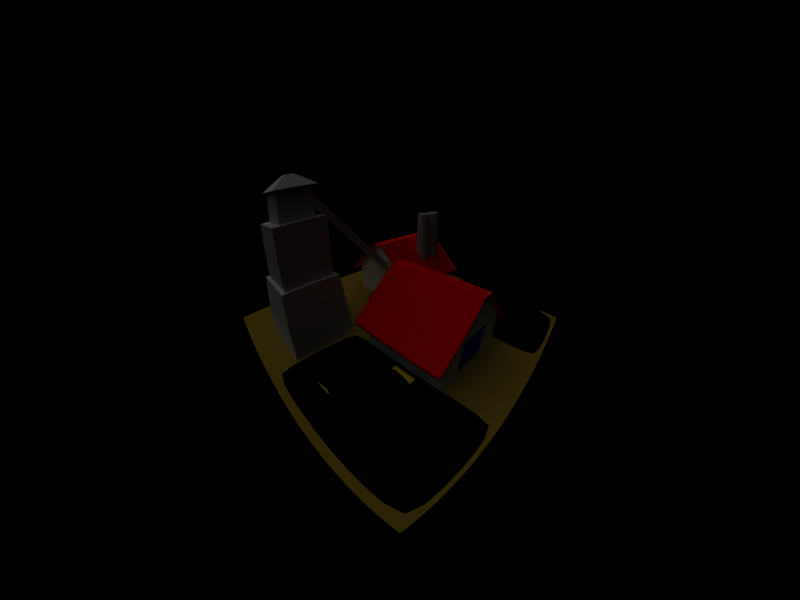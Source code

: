 # Source: coalmine.blend  (saved by Blender 2.36.0; exported with 4.5.12 LTS)
import bpy
from mathutils import Matrix  # noqa: F401  (used for matrix-valued properties, if any)

bpy.ops.wm.read_factory_settings(use_empty=True)
scene = bpy.context.scene
scene.name = '1'

# ---- collections
col_collection_1 = bpy.data.collections.new('Collection 1'); scene.collection.children.link(col_collection_1)
col_collection_2 = bpy.data.collections.new('Collection 2'); scene.collection.children.link(col_collection_2)
col_collection_3 = bpy.data.collections.new('Collection 3'); scene.collection.children.link(col_collection_3)
col_collection_4 = bpy.data.collections.new('Collection 4'); scene.collection.children.link(col_collection_4)
col_collection_5 = bpy.data.collections.new('Collection 5'); scene.collection.children.link(col_collection_5)

# ---- materials (node trees are filled in below, after node groups)
mat_window = bpy.data.materials.new('Window')
mat_window.alpha_threshold = 0.0
mat_window.preview_render_type = 'CUBE'
mat_window.roughness = 0.5
mat_window.specular_intensity = 0.8177
mat_window.line_color = (0.0, 0.0, 0.0, 1.0)
mat_wall = bpy.data.materials.new('Wall')
mat_wall.alpha_threshold = 0.0
mat_wall.diffuse_color = (1.0, 1.0, 1.0, 1.0)
mat_wall.roughness = 0.5
mat_wall.specular_intensity = 0.4
mat_wall.line_color = (0.0, 0.0, 0.0, 1.0)
mat_dachziegel = bpy.data.materials.new('Dachziegel')
mat_dachziegel.alpha_threshold = 0.0
mat_dachziegel.preview_render_type = 'CUBE'
mat_dachziegel.diffuse_color = (1.0, 0.0, 0.0, 1.0)
mat_dachziegel.roughness = 0.5
mat_dachziegel.specular_intensity = 0.1535
mat_dachziegel.line_color = (0.0, 0.0, 0.0, 1.0)
mat_cimney = bpy.data.materials.new('Cimney')
mat_cimney.alpha_threshold = 0.0
mat_cimney.preview_render_type = 'FLAT'
mat_cimney.diffuse_color = (0.6486, 0.6486, 0.6486, 1.0)
mat_cimney.roughness = 0.5
mat_cimney.specular_intensity = 0.08663
mat_cimney.line_color = (0.0, 0.0, 0.0, 1.0)
mat_roof = bpy.data.materials.new('Roof')
mat_roof.alpha_threshold = 0.0
mat_roof.preview_render_type = 'CUBE'
mat_roof.roughness = 0.5
mat_roof.specular_intensity = 0.0
mat_roof.line_color = (0.0, 0.0, 0.0, 1.0)
mat_container = bpy.data.materials.new('Container')
mat_container.alpha_threshold = 0.0
mat_container.preview_render_type = 'FLAT'
mat_container.diffuse_color = (0.7207, 0.6478, 0.0, 1.0)
mat_container.roughness = 0.5
mat_container.line_color = (0.0, 0.0, 0.0, 1.0)
mat_material_001 = bpy.data.materials.new('Material.001')
mat_material_001.alpha_threshold = 0.0
mat_material_001.diffuse_color = (0.04845, 0.0, 0.9459, 1.0)
mat_material_001.roughness = 0.5
mat_material_001.line_color = (0.0, 0.0, 0.0, 1.0)
mat_ground = bpy.data.materials.new('Ground')
mat_ground.alpha_threshold = 0.0
mat_ground.diffuse_color = (0.5656, 0.4485, 0.09462, 1.0)
mat_ground.roughness = 0.5
mat_ground.specular_intensity = 0.2301
mat_ground.line_color = (0.0, 0.0, 0.0, 1.0)
mat_coal_001 = bpy.data.materials.new('Coal.001')
mat_coal_001.alpha_threshold = 0.0
mat_coal_001.preview_render_type = 'FLAT'
mat_coal_001.diffuse_color = (0.0, 0.0, 0.0, 1.0)
mat_coal_001.roughness = 0.5
mat_coal_001.line_color = (0.0, 0.0, 0.0, 1.0)

# ---- material node trees

# ---- cameras
cam_camera = bpy.data.cameras.new('Camera')
cam_camera.type = 'PANO'
cam_camera.passepartout_alpha = 0.2
cam_camera.clip_end = 100.0
cam_camera.lens = 10.0
cam_camera.ortho_scale = 25.6
cam_camera.show_passepartout = False
cam_camera.show_safe_areas = True
cam_camera.dof.focus_distance = 0.0
cam_camera.dof.aperture_fstop = 128.0

# ---- lights
light_lamp_002 = bpy.data.lights.new('Lamp.002', 'POINT')
light_lamp_002.transmission_factor = 0.0
light_lamp_002.energy = 100.0
light_lamp_002.shadow_buffer_clip_start = 0.5
light_lamp_002.shadow_soft_size = 1.0
light_lamp_002.shadow_maximum_resolution = 0.006
light_lamp_002.use_absolute_resolution = True
light_lamp_002.cycles.use_multiple_importance_sampling = False
light_lamp_001 = bpy.data.lights.new('Lamp.001', 'POINT')
light_lamp_001.transmission_factor = 0.0
light_lamp_001.energy = 100.0
light_lamp_001.shadow_buffer_clip_start = 0.5
light_lamp_001.shadow_soft_size = 1.0
light_lamp_001.shadow_maximum_resolution = 0.006
light_lamp_001.use_absolute_resolution = True
light_lamp_001.cycles.use_multiple_importance_sampling = False
light_lamp = bpy.data.lights.new('Lamp', 'SUN')
light_lamp.transmission_factor = 0.0
light_lamp.angle = 1.571
light_lamp.energy = 1.0
light_lamp.shadow_buffer_clip_start = 0.5
light_lamp.shadow_soft_size = 1.0
light_lamp.shadow_cascade_max_distance = 1000.0
light_lamp.cycles.use_multiple_importance_sampling = False

# ---- meshes
me_cube_005 = bpy.data.meshes.new('Cube.005')
me_cube_005.from_pydata([(3.391, -3.249, 0.3008), (1.044, -0.6702, -1.006), (1.044, -0.6702, 0.9938), (-0.9556, -0.6702, 0.9938), (-0.9556, -0.6702, -1.006), (-0.9556, 1.552, -1.006), (-0.9556, 1.552, 0.9938), (1.044, 1.552, 0.9938), (1.044, 1.552, -1.006), (0.7227, 1.552, -0.6845), (0.7227, 1.552, 0.6721), (-0.6339, 1.552, 0.6721), (-0.6339, 1.552, -0.6845), (-0.6339, 2.725, -0.6845), (-0.6339, 2.725, 0.6721), (0.7227, 2.725, 0.6721), (0.7227, 2.725, -0.6845), (-1.121, -0.6671, -1.171), (-1.121, -0.6671, 1.159), (1.209, -0.6671, 1.159), (1.209, -0.6671, -1.171), (1.445, -3.278, -1.407), (1.445, -3.278, 1.394), (-1.356, -3.278, 1.394), (-1.356, -3.278, -1.407)], [], [(1, 2, 7, 8), (2, 3, 6, 7), (3, 4, 5, 6), (4, 1, 8, 5), (5, 8, 9, 12), (6, 5, 12, 11), (7, 6, 11, 10), (8, 7, 10, 9), (9, 10, 15, 16), (10, 11, 14, 15), (11, 12, 13, 14), (12, 9, 16, 13), (2, 1, 20, 19), (3, 2, 19, 18), (4, 3, 18, 17), (1, 4, 17, 20), (20, 17, 24, 21), (17, 18, 23, 24), (18, 19, 22, 23), (19, 20, 21, 22)])
me_cube_005.materials.append(mat_window)
me_cube_005.use_remesh_preserve_volume = False
me_cube_005.use_remesh_preserve_attributes = False
me_cube_005.use_mirror_vertex_groups = False
me_cube_005.update()
me_cube_004 = bpy.data.meshes.new('Cube.004')
me_cube_004.from_pydata([(-1.723, 0.06073, -1.717), (-1.723, -1.385, -1.717), (-1.723, -1.385, 1.717), (-1.723, 0.06073, 1.717), (1.723, 0.06073, -1.717), (1.723, -1.385, -1.717), (1.723, -1.385, 1.717), (1.723, 0.06073, 1.717), (0.2298, 1.385, 1.717), (0.2298, 1.385, -1.717), (-0.2298, 1.385, 1.717), (-0.2298, 1.385, -1.717)], [], [(0, 1, 2, 3), (4, 7, 6, 5), (0, 4, 5, 1), (2, 6, 7, 3), (3, 7, 8, 10), (4, 0, 11, 9), (7, 4, 9, 8), (0, 3, 10, 11), (10, 8, 9, 11)])
me_cube_004.materials.append(mat_wall)
me_cube_004.use_remesh_preserve_volume = False
me_cube_004.use_remesh_preserve_attributes = False
me_cube_004.use_mirror_vertex_groups = False
me_cube_004.update()
me_cube_015 = bpy.data.meshes.new('Cube.015')
me_cube_015.from_pydata([(1.723, -1.655, -2.126), (-1.711, -1.655, -2.126), (1.723, -1.655, 2.143), (-1.711, -1.655, 2.143), (-1.711, 0.05848, 0.2116), (1.723, 0.05848, 0.2116), (-1.711, 0.05848, -0.248), (1.723, 0.05848, -0.248), (1.723, -0.05088, -0.248), (-1.711, -0.05088, -0.248), (1.723, -0.05088, 0.2116), (-1.711, -0.05088, 0.2116), (-1.711, -1.765, 2.143), (1.723, -1.765, 2.143), (-1.711, -1.765, -2.126), (1.723, -1.765, -2.126)], [], [(1, 3, 4, 6), (3, 2, 5, 4), (0, 1, 6, 7), (6, 4, 5, 7), (7, 5, 10, 8), (0, 7, 8, 15), (1, 0, 15, 14), (5, 2, 13, 10), (2, 3, 12, 13), (3, 1, 14, 12), (11, 12, 14, 9), (10, 13, 12, 11), (9, 14, 15, 8), (10, 11, 9, 8)])
me_cube_015.materials.append(mat_dachziegel)
me_cube_015.use_remesh_preserve_volume = False
me_cube_015.use_remesh_preserve_attributes = False
me_cube_015.use_mirror_vertex_groups = False
me_cube_015.update()
me_cube_014 = bpy.data.meshes.new('Cube.014')
me_cube_014.from_pydata([(0.296, -1.302, -0.296), (0.296, -1.302, 0.296), (-0.296, -1.302, 0.296), (-0.296, -1.302, -0.296), (0.2351, 1.262, -0.2351), (0.2351, 1.262, 0.2351), (-0.2351, 1.262, 0.2351), (-0.2351, 1.262, -0.2351), (0.2351, 1.187, -0.2351), (0.2351, 1.187, 0.2351), (-0.2351, 1.187, 0.2351), (-0.2351, 1.187, -0.2351), (0.1518, 1.262, -0.1518), (0.1518, 1.262, 0.1518), (-0.1518, 1.262, 0.1518), (-0.1518, 1.262, -0.1518), (0.1518, 0.09748, -0.1518), (-0.1518, 0.09748, -0.1518), (-0.1518, 0.09748, 0.1518), (0.1518, 0.09748, 0.1518)], [], [(0, 8, 9, 1), (1, 9, 10, 2), (2, 10, 11, 3), (4, 8, 11, 7), (8, 0, 3, 11), (10, 6, 7, 11), (9, 5, 6, 10), (8, 4, 5, 9), (5, 4, 12, 13), (6, 5, 13, 14), (7, 6, 14, 15), (4, 7, 15, 12), (12, 15, 17, 16), (15, 14, 18, 17), (14, 13, 19, 18), (13, 12, 16, 19), (16, 17, 18, 19)])
me_cube_014.polygons.foreach_set('use_smooth', [True] * 17)
me_cube_014.materials.append(mat_cimney)
me_cube_014.use_remesh_preserve_volume = False
me_cube_014.use_remesh_preserve_attributes = False
me_cube_014.use_mirror_vertex_groups = False
me_cube_014.update()
me_cube_013 = bpy.data.meshes.new('Cube.013')
me_cube_013.from_pydata([(0.2036, 0.238, -0.1525), (0.2036, 0.238, 0.192), (-0.1409, 0.238, 0.192), (-0.1409, 0.238, -0.1525), (-0.7952, -0.2755, -0.8068), (-0.7952, -0.2755, 0.8464), (0.858, -0.2755, 0.8464), (0.858, -0.2755, -0.8068), (3.378, -6.249, 0.3268)], [], [(0, 3, 2, 1), (0, 3, 4, 7), (5, 4, 3, 2), (6, 5, 2, 1), (1, 0, 7, 6)])
me_cube_013.materials.append(mat_roof)
me_cube_013.use_remesh_preserve_volume = False
me_cube_013.use_remesh_preserve_attributes = False
me_cube_013.use_mirror_vertex_groups = False
me_cube_013.update()
me_cube_011 = bpy.data.meshes.new('Cube.011')
me_cube_011.from_pydata([(3.132, -3.408, 3.008), (-0.2112, 2.374, 2.098), (-0.2112, -2.132, -1.823), (-0.2112, 2.239, 2.285), (-0.2112, -1.967, -2.005), (0.1831, -1.967, -2.005), (0.1831, 2.239, 2.285), (0.1831, -2.132, -1.823), (0.1831, 2.374, 2.098)], [], [(1, 3, 2, 4), (1, 4, 5, 8), (4, 2, 7, 5), (2, 3, 6, 7), (3, 1, 8, 6), (7, 6, 8, 5)])
me_cube_011.materials.append(mat_roof)
me_cube_011.use_remesh_preserve_volume = False
me_cube_011.use_remesh_preserve_attributes = False
me_cube_011.use_mirror_vertex_groups = False
me_cube_011.update()
me_cube_010 = bpy.data.meshes.new('Cube.010')
me_cube_010.from_pydata([(0.404, 0.404, 0.5801), (0.404, -0.404, 0.5801), (0.404, -0.404, -0.5801), (0.404, 0.404, -0.5801), (-0.404, 0.404, 0.5801), (-0.404, -0.404, 0.5801), (-0.404, -0.404, -0.5801), (-0.404, 0.404, -0.5801), (-0.404, 0.3519, -0.5317), (-0.404, -0.3526, -0.5317), (-0.404, -0.3526, 0.5297), (-0.404, 0.3519, 0.5297), (0.404, 0.3519, -0.5317), (0.404, 0.3519, 0.5297), (0.404, -0.3526, 0.5297), (0.404, -0.3526, -0.5317), (-0.3459, 0.3519, -0.5801), (0.3563, 0.3519, -0.5801), (0.3563, -0.3526, -0.5801), (-0.3459, -0.3526, -0.5801), (0.3563, 0.3519, 0.5801), (-0.3459, 0.3519, 0.5801), (-0.3459, -0.3526, 0.5801), (0.3563, -0.3526, 0.5801), (-0.3459, 0.404, 0.5297), (0.3563, 0.404, 0.5297), (0.3563, 0.404, -0.5317), (-0.3459, 0.404, -0.5317), (-0.3459, 0.3828, 0.5297), (0.3563, 0.3828, 0.5297), (0.3563, 0.3828, -0.5317), (-0.3459, 0.3828, -0.5317), (0.3563, 0.3519, 0.5589), (-0.3459, 0.3519, 0.5589), (-0.3459, -0.3526, 0.5589), (0.3563, -0.3526, 0.5589), (-0.3459, 0.3519, -0.5589), (0.3563, 0.3519, -0.5589), (0.3563, -0.3526, -0.5589), (-0.3459, -0.3526, -0.5589), (0.3828, 0.3519, -0.5317), (0.3828, 0.3519, 0.5297), (0.3828, -0.3526, 0.5297), (0.3828, -0.3526, -0.5317), (-0.3828, 0.3519, -0.5317), (-0.3828, -0.3526, -0.5317), (-0.3828, -0.3526, 0.5297), (-0.3828, 0.3519, 0.5297)], [], [(6, 9, 8, 7), (5, 10, 9, 6), (4, 11, 10, 5), (7, 8, 11, 4), (0, 13, 12, 3), (13, 0, 1, 14), (2, 15, 14, 1), (3, 12, 15, 2), (3, 17, 16, 7), (2, 18, 17, 3), (6, 19, 18, 2), (7, 16, 19, 6), (20, 0, 4, 21), (5, 22, 21, 4), (1, 23, 22, 5), (0, 20, 23, 1), (0, 25, 24, 4), (25, 0, 3, 26), (7, 27, 26, 3), (4, 24, 27, 7), (25, 29, 28, 24), (26, 30, 29, 25), (27, 31, 30, 26), (24, 28, 31, 27), (28, 29, 30, 31), (21, 33, 32, 20), (22, 34, 33, 21), (23, 35, 34, 22), (20, 32, 35, 23), (32, 33, 34, 35), (17, 37, 36, 16), (18, 38, 37, 17), (19, 39, 38, 18), (16, 36, 39, 19), (36, 37, 38, 39), (13, 41, 40, 12), (14, 42, 41, 13), (15, 43, 42, 14), (12, 40, 43, 15), (40, 41, 42, 43), (9, 45, 44, 8), (10, 46, 45, 9), (11, 47, 46, 10), (8, 44, 47, 11), (44, 45, 46, 47)])
me_cube_010.materials.append(mat_container)
me_cube_010.use_remesh_preserve_volume = False
me_cube_010.use_remesh_preserve_attributes = False
me_cube_010.use_mirror_vertex_groups = False
me_cube_010.update()
me_cube_009 = bpy.data.meshes.new('Cube.009')
me_cube_009.from_pydata([(0.296, -1.302, -0.296), (0.296, -1.302, 0.296), (-0.296, -1.302, 0.296), (-0.296, -1.302, -0.296), (0.2351, 1.262, -0.2351), (0.2351, 1.262, 0.2351), (-0.2351, 1.262, 0.2351), (-0.2351, 1.262, -0.2351), (0.2351, 1.187, -0.2351), (0.2351, 1.187, 0.2351), (-0.2351, 1.187, 0.2351), (-0.2351, 1.187, -0.2351), (0.1518, 1.262, -0.1518), (0.1518, 1.262, 0.1518), (-0.1518, 1.262, 0.1518), (-0.1518, 1.262, -0.1518), (0.1518, 0.09748, -0.1518), (-0.1518, 0.09748, -0.1518), (-0.1518, 0.09748, 0.1518), (0.1518, 0.09748, 0.1518)], [], [(0, 8, 9, 1), (1, 9, 10, 2), (2, 10, 11, 3), (4, 8, 11, 7), (8, 0, 3, 11), (10, 6, 7, 11), (9, 5, 6, 10), (8, 4, 5, 9), (5, 4, 12, 13), (6, 5, 13, 14), (7, 6, 14, 15), (4, 7, 15, 12), (12, 15, 17, 16), (15, 14, 18, 17), (14, 13, 19, 18), (13, 12, 16, 19), (16, 17, 18, 19)])
me_cube_009.polygons.foreach_set('use_smooth', [True] * 17)
me_cube_009.materials.append(mat_cimney)
me_cube_009.use_remesh_preserve_volume = False
me_cube_009.use_remesh_preserve_attributes = False
me_cube_009.use_mirror_vertex_groups = False
me_cube_009.update()
me_cube_008 = bpy.data.meshes.new('Cube.008')
me_cube_008.from_pydata([(0.404, 0.404, 0.5801), (0.404, -0.404, 0.5801), (0.404, -0.404, -0.5801), (0.404, 0.404, -0.5801), (-0.404, 0.404, 0.5801), (-0.404, -0.404, 0.5801), (-0.404, -0.404, -0.5801), (-0.404, 0.404, -0.5801), (-0.404, 0.3519, -0.5317), (-0.404, -0.3526, -0.5317), (-0.404, -0.3526, 0.5297), (-0.404, 0.3519, 0.5297), (0.404, 0.3519, -0.5317), (0.404, 0.3519, 0.5297), (0.404, -0.3526, 0.5297), (0.404, -0.3526, -0.5317), (-0.3459, 0.3519, -0.5801), (0.3563, 0.3519, -0.5801), (0.3563, -0.3526, -0.5801), (-0.3459, -0.3526, -0.5801), (0.3563, 0.3519, 0.5801), (-0.3459, 0.3519, 0.5801), (-0.3459, -0.3526, 0.5801), (0.3563, -0.3526, 0.5801), (-0.3459, 0.404, 0.5297), (0.3563, 0.404, 0.5297), (0.3563, 0.404, -0.5317), (-0.3459, 0.404, -0.5317), (-0.3459, 0.3828, 0.5297), (0.3563, 0.3828, 0.5297), (0.3563, 0.3828, -0.5317), (-0.3459, 0.3828, -0.5317), (0.3563, 0.3519, 0.5589), (-0.3459, 0.3519, 0.5589), (-0.3459, -0.3526, 0.5589), (0.3563, -0.3526, 0.5589), (-0.3459, 0.3519, -0.5589), (0.3563, 0.3519, -0.5589), (0.3563, -0.3526, -0.5589), (-0.3459, -0.3526, -0.5589), (0.3828, 0.3519, -0.5317), (0.3828, 0.3519, 0.5297), (0.3828, -0.3526, 0.5297), (0.3828, -0.3526, -0.5317), (-0.3828, 0.3519, -0.5317), (-0.3828, -0.3526, -0.5317), (-0.3828, -0.3526, 0.5297), (-0.3828, 0.3519, 0.5297)], [], [(6, 9, 8, 7), (5, 10, 9, 6), (4, 11, 10, 5), (7, 8, 11, 4), (0, 13, 12, 3), (13, 0, 1, 14), (2, 15, 14, 1), (3, 12, 15, 2), (3, 17, 16, 7), (2, 18, 17, 3), (6, 19, 18, 2), (7, 16, 19, 6), (20, 0, 4, 21), (5, 22, 21, 4), (1, 23, 22, 5), (0, 20, 23, 1), (0, 25, 24, 4), (25, 0, 3, 26), (7, 27, 26, 3), (4, 24, 27, 7), (25, 29, 28, 24), (26, 30, 29, 25), (27, 31, 30, 26), (24, 28, 31, 27), (28, 29, 30, 31), (21, 33, 32, 20), (22, 34, 33, 21), (23, 35, 34, 22), (20, 32, 35, 23), (32, 33, 34, 35), (17, 37, 36, 16), (18, 38, 37, 17), (19, 39, 38, 18), (16, 36, 39, 19), (36, 37, 38, 39), (13, 41, 40, 12), (14, 42, 41, 13), (15, 43, 42, 14), (12, 40, 43, 15), (40, 41, 42, 43), (9, 45, 44, 8), (10, 46, 45, 9), (11, 47, 46, 10), (8, 44, 47, 11), (44, 45, 46, 47)])
me_cube_008.materials.append(mat_container)
me_cube_008.use_remesh_preserve_volume = False
me_cube_008.use_remesh_preserve_attributes = False
me_cube_008.use_mirror_vertex_groups = False
me_cube_008.update()
me_cube_003 = bpy.data.meshes.new('Cube.003')
me_cube_003.from_pydata([(1.717, -0.8022, -2.134), (-1.717, -0.8022, -2.134), (1.717, -0.8022, 2.134), (-1.717, -0.8022, 2.134), (-1.717, 0.9116, 0.2031), (1.717, 0.9116, 0.2031), (-1.717, 0.9116, -0.2565), (1.717, 0.9116, -0.2565), (1.717, 0.8022, -0.2565), (-1.717, 0.8022, -0.2565), (1.717, 0.8022, 0.2031), (-1.717, 0.8022, 0.2031), (-1.717, -0.9116, 2.134), (1.717, -0.9116, 2.134), (-1.717, -0.9116, -2.134), (1.717, -0.9116, -2.134)], [], [(1, 3, 4, 6), (3, 2, 5, 4), (0, 1, 6, 7), (6, 4, 5, 7), (7, 5, 10, 8), (0, 7, 8, 15), (1, 0, 15, 14), (5, 2, 13, 10), (2, 3, 12, 13), (3, 1, 14, 12), (11, 12, 14, 9), (10, 13, 12, 11), (9, 14, 15, 8), (10, 11, 9, 8)])
me_cube_003.materials.append(mat_dachziegel)
me_cube_003.use_remesh_preserve_volume = False
me_cube_003.use_remesh_preserve_attributes = False
me_cube_003.use_mirror_vertex_groups = False
me_cube_003.update()
me_cube_002 = bpy.data.meshes.new('Cube.002')
me_cube_002.from_pydata([(-0.2755, 1.234, -1.455), (-0.06317, 1.237, -1.456), (-0.01563, -1.731, -0.6157), (-0.2279, -1.734, -0.6148), (-0.2754, 1.924, 0.9822), (-0.06315, 1.927, 0.9813), (-0.01561, -1.042, 1.821), (-0.2279, -1.045, 1.822)], [], [(0, 1, 2, 3), (4, 7, 6, 5), (0, 4, 5, 1), (1, 5, 6, 2), (2, 6, 7, 3), (4, 0, 3, 7)])
me_cube_002.materials.append(mat_material_001)
me_cube_002.use_remesh_preserve_volume = False
me_cube_002.use_remesh_preserve_attributes = False
me_cube_002.use_mirror_vertex_groups = False
me_cube_002.update()
me_cube_001 = bpy.data.meshes.new('Cube.001')
me_cube_001.from_pydata([(1.717, 0.06073, -1.723), (1.717, -1.385, -1.723), (-1.717, -1.385, -1.723), (-1.717, 0.06073, -1.723), (1.717, 0.06073, 1.723), (1.717, -1.385, 1.723), (-1.717, -1.385, 1.723), (-1.717, 0.06073, 1.723), (-1.717, 1.385, 0.2298), (1.717, 1.385, 0.2298), (-1.717, 1.385, -0.2298), (1.717, 1.385, -0.2298), (1.717, 0.06073, -0.8614), (1.717, 0.06073, 0.8614), (1.717, -1.385, -0.8614), (1.717, -1.385, 0.8614), (1.543, 0.06073, -0.8614), (1.543, 0.06073, 0.8614), (1.543, -1.385, 0.8614), (1.543, -1.385, -0.8614)], [], [(2, 6, 7, 3), (3, 7, 8, 10), (4, 13, 9), (7, 4, 9, 8), (0, 3, 10, 11), (10, 8, 9, 11), (12, 0, 11), (9, 11, 12, 13), (5, 4, 13, 15), (4, 7, 6, 5), (1, 0, 12, 14), (0, 3, 2, 1), (13, 12, 16, 17), (15, 13, 17, 18), (12, 14, 19, 16), (16, 19, 18, 17)])
me_cube_001.materials.append(mat_wall)
me_cube_001.use_remesh_preserve_volume = False
me_cube_001.use_remesh_preserve_attributes = False
me_cube_001.use_mirror_vertex_groups = False
me_cube_001.update()
me_plane_001 = bpy.data.meshes.new('Plane.001')
me_plane_001.from_pydata([(10.0, 10.0, 0.0), (10.0, -10.0, 0.0), (-10.0, -10.0, 0.0), (-10.0, 10.0, 0.0)], [], [(0, 3, 2, 1)])
me_plane_001.materials.append(mat_ground)
me_plane_001.use_remesh_preserve_volume = False
me_plane_001.use_remesh_preserve_attributes = False
me_plane_001.use_mirror_vertex_groups = False
me_plane_001.update()
me_plane = bpy.data.meshes.new('Plane')
me_plane.from_pydata([(-0.1332, 0.026, 0.05027), (-0.1332, 0.026, 0.002666), (-0.1902, 0.026, 0.002666), (-0.1902, 0.026, 0.05027), (-0.1721, 0.026, -0.008275), (-0.1514, 0.026, -0.008275), (-0.1514, 0.026, -0.01676), (-0.1721, 0.026, -0.01676), (-0.2143, 0.026, -0.02271), (-0.1091, 0.026, -0.02271), (-0.1167, 0.026, -0.1341), (-0.2068, 0.026, -0.1341), (-0.2068, 0.026, -0.1514), (-0.1167, 0.026, -0.1514), (-0.2036, 0.026, -0.06322), (-0.1199, 0.026, -0.06322), (-0.1617, 0.026, -0.1939), (-0.1486, 0.026, -0.2676), (-0.1138, 0.026, -0.2676), (-0.1748, 0.026, -0.2676), (-0.2096, 0.026, -0.2676), (-0.2096, 0.026, -0.3541), (-0.1748, 0.026, -0.354), (-0.1138, 0.026, -0.3541), (-0.1486, 0.026, -0.354), (-0.08923, 0.026, -0.04361), (-0.06468, 0.026, -0.06672), (-0.2342, 0.026, -0.04361), (-0.2456, 0.026, -0.1185), (-0.2456, 0.026, -0.1725), (-0.2148, 0.026, -0.1725), (-0.03094, 0.026, -0.04095), (-0.0148, 0.026, -0.06727), (-0.2154, 0.026, -0.1205), (-0.06549, 0.026, -0.1054), (-0.02438, 0.026, -0.04187), (-0.01261, 0.026, -0.06107), (-0.2414, 0.026, -0.1776), (-0.2189, 0.026, -0.1776), (-0.2189, 0.026, -0.2031), (-0.2414, 0.026, -0.2031), (0.009184, 0.026, -0.04771), (-0.00259, 0.026, -0.02851), (-0.1486, 0.026, -0.3759), (-0.1138, 0.026, -0.3759), (-0.1748, 0.026, -0.3759), (-0.2096, 0.026, -0.3759), (-0.2338, 0.026, -0.3759), (-0.08965, 0.026, -0.3759), (-0.08965, 0.026, -0.3629), (-0.2338, 0.026, -0.3629), (-0.1759, 0.026, 0.0634), (-0.1475, 0.026, 0.0634), (0.1434, 0.026, 0.3605), (0.1434, 0.026, 0.2913), (0.06504, 0.026, 0.2913), (0.06504, 0.026, 0.3605), (0.08678, 0.026, 0.2752), (0.1217, 0.026, 0.2752), (0.1217, 0.026, 0.2601), (0.08678, 0.026, 0.2601), (0.01555, 0.026, 0.2495), (0.1929, 0.026, 0.2495), (0.1802, 0.026, 0.05099), (0.02829, 0.026, 0.05099), (0.02829, 0.026, 0.02024), (0.1802, 0.026, 0.02024), (0.03372, 0.026, 0.1773), (0.1747, 0.026, 0.1773), (0.1042, 0.026, -0.05546), (0.1263, 0.026, -0.1867), (0.1849, 0.026, -0.1868), (0.08214, 0.026, -0.1867), (0.02352, 0.026, -0.1868), (0.02352, 0.026, -0.3408), (0.08214, 0.026, -0.3407), (0.1849, 0.026, -0.3408), (0.1263, 0.026, -0.3407), (0.2264, 0.026, 0.2123), (0.2456, 0.026, 0.07894), (-0.01793, 0.026, 0.2123), (-0.03719, 0.026, 0.07894), (-0.03719, 0.026, -0.01724), (0.01484, 0.026, -0.01724), (0.2456, 0.026, -0.01724), (0.1936, 0.026, -0.01724), (0.01372, 0.026, 0.0753), (0.1947, 0.026, 0.0753), (0.2385, 0.026, -0.02634), (0.2006, 0.026, -0.02634), (-0.0301, 0.026, -0.02634), (0.00786, 0.026, -0.02634), (0.00786, 0.026, -0.07188), (-0.0301, 0.026, -0.07188), (0.2006, 0.026, -0.07188), (0.2385, 0.026, -0.07188), (0.1263, 0.026, -0.3796), (0.1849, 0.026, -0.3796), (0.08214, 0.026, -0.3796), (0.02352, 0.026, -0.3796), (-0.01723, 0.026, -0.3796), (0.2257, 0.026, -0.3796), (0.2257, 0.026, -0.3566), (-0.01723, 0.026, -0.3566), (0.08472, 0.026, 0.3796), (0.1237, 0.026, 0.3796), (0.1237, -0.026, 0.3796), (0.08472, -0.026, 0.3796), (-0.01723, -0.026, -0.3566), (0.2257, -0.026, -0.3566), (0.2257, -0.026, -0.3796), (-0.01723, -0.026, -0.3796), (0.02352, -0.026, -0.3796), (0.08214, -0.026, -0.3796), (0.1849, -0.026, -0.3796), (0.1263, -0.026, -0.3796), (0.2385, -0.026, -0.07188), (0.2006, -0.026, -0.07188), (-0.0301, -0.026, -0.07188), (0.00786, -0.026, -0.07188), (0.00786, -0.026, -0.02634), (-0.0301, -0.026, -0.02634), (0.2006, -0.026, -0.02634), (0.2385, -0.026, -0.02634), (0.1947, -0.026, 0.0753), (0.01372, -0.026, 0.0753), (0.1936, -0.026, -0.01724), (0.2456, -0.026, -0.01724), (0.01484, -0.026, -0.01724), (-0.03719, -0.026, -0.01724), (-0.03719, -0.026, 0.07894), (-0.01793, -0.026, 0.2123), (0.2456, -0.026, 0.07894), (0.2264, -0.026, 0.2123), (0.1263, -0.026, -0.3407), (0.1849, -0.026, -0.3408), (0.08214, -0.026, -0.3407), (0.02352, -0.026, -0.3408), (0.02352, -0.026, -0.1868), (0.08214, -0.026, -0.1867), (0.1849, -0.026, -0.1868), (0.1263, -0.026, -0.1867), (0.1042, -0.026, -0.05546), (0.1747, -0.026, 0.1773), (0.03372, -0.026, 0.1773), (0.1802, -0.026, 0.02024), (0.02829, -0.026, 0.02024), (0.02829, -0.026, 0.05099), (0.1802, -0.026, 0.05099), (0.1929, -0.026, 0.2495), (0.01555, -0.026, 0.2495), (0.08678, -0.026, 0.2601), (0.1217, -0.026, 0.2601), (0.1217, -0.026, 0.2752), (0.08678, -0.026, 0.2752), (0.06504, -0.026, 0.3605), (0.06504, -0.026, 0.2913), (0.1434, -0.026, 0.2913), (0.1434, -0.026, 0.3605), (-0.1475, -0.026, 0.0634), (-0.1759, -0.026, 0.0634), (-0.2338, -0.026, -0.3629), (-0.08965, -0.026, -0.3629), (-0.08965, -0.026, -0.3759), (-0.2338, -0.026, -0.3759), (-0.2096, -0.026, -0.3759), (-0.1748, -0.026, -0.3759), (-0.1138, -0.026, -0.3759), (-0.1486, -0.026, -0.3759), (-0.00259, -0.026, -0.02851), (0.009184, -0.026, -0.04771), (-0.2414, -0.026, -0.2031), (-0.2189, -0.026, -0.2031), (-0.2189, -0.026, -0.1776), (-0.2414, -0.026, -0.1776), (-0.01261, -0.026, -0.06107), (-0.02438, -0.026, -0.04187), (-0.06549, -0.026, -0.1054), (-0.2154, -0.026, -0.1205), (-0.0148, -0.026, -0.06727), (-0.03094, -0.026, -0.04095), (-0.2148, -0.026, -0.1725), (-0.2456, -0.026, -0.1725), (-0.2456, -0.026, -0.1185), (-0.2342, -0.026, -0.04361), (-0.06468, -0.026, -0.06672), (-0.08923, -0.026, -0.04361), (-0.1486, -0.026, -0.354), (-0.1138, -0.026, -0.3541), (-0.1748, -0.026, -0.354), (-0.2096, -0.026, -0.3541), (-0.2096, -0.026, -0.2676), (-0.1748, -0.026, -0.2676), (-0.1138, -0.026, -0.2676), (-0.1486, -0.026, -0.2676), (-0.1617, -0.026, -0.1939), (-0.1199, -0.026, -0.06322), (-0.2036, -0.026, -0.06322), (-0.1167, -0.026, -0.1514), (-0.2068, -0.026, -0.1514), (-0.2068, -0.026, -0.1341), (-0.1167, -0.026, -0.1341), (-0.1091, -0.026, -0.02271), (-0.2143, -0.026, -0.02271), (-0.1721, -0.026, -0.01676), (-0.1514, -0.026, -0.01676), (-0.1514, -0.026, -0.008275), (-0.1721, -0.026, -0.008275), (-0.1902, -0.026, 0.05027), (-0.1902, -0.026, 0.002666), (-0.1332, -0.026, 0.002666), (-0.1332, -0.026, 0.05027)], [], [(0, 3, 2, 1), (1, 2, 4, 5), (5, 4, 7, 6), (6, 7, 8, 9), (9, 8, 14, 15), (10, 11, 12, 13), (14, 11, 10, 15), (19, 20, 21, 22), (18, 17, 24, 23), (30, 33, 28, 29), (32, 31, 26, 34), (31, 32, 36, 35), (30, 29, 37, 38), (38, 37, 40, 39), (35, 36, 41, 42), (23, 24, 43, 44), (22, 21, 46, 45), (46, 21, 50, 47), (23, 44, 48, 49), (12, 16, 13), (16, 12, 20, 19), (13, 16, 17, 18), (14, 8, 27), (15, 25, 9), (34, 26, 25, 15), (33, 14, 27, 28), (3, 0, 52, 51), (53, 56, 55, 54), (54, 55, 57, 58), (58, 57, 60, 59), (59, 60, 61, 62), (62, 61, 67, 68), (63, 64, 65, 66), (67, 64, 63, 68), (72, 73, 74, 75), (71, 70, 77, 76), (83, 86, 81, 82), (85, 84, 79, 87), (84, 85, 89, 88), (83, 82, 90, 91), (91, 90, 93, 92), (88, 89, 94, 95), (76, 77, 96, 97), (75, 74, 99, 98), (99, 74, 103, 100), (76, 97, 101, 102), (65, 69, 66), (69, 65, 73, 72), (66, 69, 70, 71), (67, 61, 80), (68, 78, 62), (87, 79, 78, 68), (86, 67, 80, 81), (56, 53, 105, 104), (56, 104, 107, 155), (104, 105, 106, 107), (105, 53, 158, 106), (81, 80, 131, 130), (67, 86, 125, 144), (87, 68, 143, 124), (78, 79, 132, 133), (62, 78, 133, 149), (80, 61, 150, 131), (66, 71, 140, 145), (70, 69, 142, 141), (69, 72, 139, 142), (73, 65, 146, 138), (76, 102, 109, 135), (102, 101, 110, 109), (101, 97, 114, 110), (99, 100, 111, 112), (100, 103, 108, 111), (103, 74, 137, 108), (75, 98, 113, 136), (98, 99, 112, 113), (97, 96, 115, 114), (96, 77, 134, 115), (88, 95, 116, 123), (95, 94, 117, 116), (94, 89, 122, 117), (91, 92, 119, 120), (92, 93, 118, 119), (93, 90, 121, 118), (83, 91, 120, 128), (90, 82, 129, 121), (84, 88, 123, 127), (89, 85, 126, 122), (85, 87, 124, 126), (79, 84, 127, 132), (82, 81, 130, 129), (86, 83, 128, 125), (71, 76, 135, 140), (77, 70, 141, 134), (72, 75, 136, 139), (74, 73, 138, 137), (68, 63, 148, 143), (64, 67, 144, 147), (63, 66, 145, 148), (65, 64, 147, 146), (59, 62, 149, 152), (61, 60, 151, 150), (58, 59, 152, 153), (60, 57, 154, 151), (54, 58, 153, 157), (57, 55, 156, 154), (53, 54, 157, 158), (55, 56, 155, 156), (3, 51, 160, 208), (51, 52, 159, 160), (52, 0, 211, 159), (28, 27, 184, 183), (14, 33, 178, 197), (34, 15, 196, 177), (25, 26, 185, 186), (9, 25, 186, 202), (27, 8, 203, 184), (13, 18, 193, 198), (17, 16, 195, 194), (16, 19, 192, 195), (20, 12, 199, 191), (23, 49, 162, 188), (49, 48, 163, 162), (48, 44, 167, 163), (46, 47, 164, 165), (47, 50, 161, 164), (50, 21, 190, 161), (22, 45, 166, 189), (45, 46, 165, 166), (44, 43, 168, 167), (43, 24, 187, 168), (35, 42, 169, 176), (42, 41, 170, 169), (41, 36, 175, 170), (38, 39, 172, 173), (39, 40, 171, 172), (40, 37, 174, 171), (30, 38, 173, 181), (37, 29, 182, 174), (31, 35, 176, 180), (36, 32, 179, 175), (32, 34, 177, 179), (26, 31, 180, 185), (29, 28, 183, 182), (33, 30, 181, 178), (18, 23, 188, 193), (24, 17, 194, 187), (19, 22, 189, 192), (21, 20, 191, 190), (15, 10, 201, 196), (11, 14, 197, 200), (10, 13, 198, 201), (12, 11, 200, 199), (6, 9, 202, 205), (8, 7, 204, 203), (5, 6, 205, 206), (7, 4, 207, 204), (1, 5, 206, 210), (4, 2, 209, 207), (0, 1, 210, 211), (2, 3, 208, 209), (211, 208, 209, 210), (210, 209, 207, 206), (206, 207, 204, 205), (205, 204, 203, 202), (202, 203, 197, 196), (201, 200, 199, 198), (197, 200, 201, 196), (192, 191, 190, 189), (193, 194, 187, 188), (181, 178, 183, 182), (179, 180, 185, 177), (180, 179, 175, 176), (181, 182, 174, 173), (173, 174, 171, 172), (176, 175, 170, 169), (188, 187, 168, 167), (189, 190, 165, 166), (165, 190, 161, 164), (188, 167, 163, 162), (199, 195, 198), (195, 199, 191, 192), (198, 195, 194, 193), (197, 203, 184), (196, 186, 202), (177, 185, 186, 196), (178, 197, 184, 183), (208, 211, 159, 160), (158, 155, 156, 157), (157, 156, 154, 153), (153, 154, 151, 152), (152, 151, 150, 149), (149, 150, 144, 143), (148, 147, 146, 145), (144, 147, 148, 143), (139, 138, 137, 136), (140, 141, 134, 135), (128, 125, 130, 129), (126, 127, 132, 124), (127, 126, 122, 123), (128, 129, 121, 120), (120, 121, 118, 119), (123, 122, 117, 116), (135, 134, 115, 114), (136, 137, 112, 113), (112, 137, 108, 111), (135, 114, 110, 109), (146, 142, 145), (142, 146, 138, 139), (145, 142, 141, 140), (144, 150, 131), (143, 133, 149), (124, 132, 133, 143), (125, 144, 131, 130), (155, 158, 106, 107)])
me_plane.use_remesh_preserve_volume = False
me_plane.use_remesh_preserve_attributes = False
me_plane.use_mirror_vertex_groups = False
me_plane.update()
me_cube_006 = bpy.data.meshes.new('Cube.006')
me_cube_006.from_pydata([(-3.526, -0.7701, 0.1126), (-2.499, 0.7701, 0.1126), (0.5135, 1.333, 0.1126), (1.541, -0.7701, 0.1126), (1.541, -0.7701, -0.4361), (0.5135, 0.7701, -0.4361), (-2.499, 0.472, -0.4361), (-3.526, -0.7701, -0.4361), (-3.526, -0.7701, -1.308), (-2.499, -0.7701, -1.308), (0.5135, -0.7701, -1.308), (1.541, -0.7701, -1.308), (-1.487, 2.174, 0.1126), (-1.487, 0.8517, -0.4361), (-1.487, -0.7701, -1.308), (-0.3266, -0.1394, -0.4361), (-0.3266, -0.7701, -1.308), (-0.3266, 0.2269, 0.1126), (-1.01, 0.4115, 0.1126), (-1.01, -0.4585, -0.4361), (-1.01, -0.7701, -1.308)], [], [(2, 3, 4, 5), (1, 12, 13, 6), (0, 1, 6, 7), (7, 6, 9, 8), (6, 13, 14, 9), (5, 4, 11, 10), (13, 19, 20, 14), (12, 18, 19, 13), (17, 2, 5, 15), (15, 5, 10, 16), (18, 17, 15, 19), (19, 15, 16, 20)])
me_cube_006.polygons.foreach_set('use_smooth', [True] * 12)
_uv = me_cube_006.uv_layers.new(name='UVMap')
_uv.uv.foreach_set('vector', [0.0, 1.0, 0.0, 0.0, 1.0, 0.0, 1.0, 1.0, 0.0, 1.0, 0.0, 0.5, 1.0, 0.5, 1.0, 1.0, 0.0, 1.0, 0.0, 0.0, 1.0, 0.0, 1.0, 1.0, 0.0, 1.0, 0.0, 0.0, 1.0, 0.0, 1.0, 1.0, 0.0, 1.0, 0.0, 0.5, 1.0, 0.5, 1.0, 1.0, 0.0, 1.0, 0.0, 0.0, 1.0, 0.0, 1.0, 1.0, 0.0, 0.5, 0.0, 0.375, 1.0, 0.375, 1.0, 0.5, 0.0, 0.5, 0.0, 0.375, 1.0, 0.375, 1.0, 0.5, 0.0, 0.25, 0.0, 0.0, 1.0, 0.0, 1.0, 0.25, 0.0, 0.25, 0.0, 0.0, 1.0, 0.0, 1.0, 0.25, 0.0, 0.375, 0.0, 0.25, 1.0, 0.25, 1.0, 0.375, 0.0, 0.375, 0.0, 0.25, 1.0, 0.25, 1.0, 0.375])
_ca = me_cube_006.color_attributes.new('Col', 'BYTE_COLOR', 'CORNER')
_ca.data.foreach_set('color', [1.0, 1.0, 1.0, 1.0, 1.0, 1.0, 1.0, 1.0, 1.0, 1.0, 1.0, 1.0, 1.0, 1.0, 1.0, 1.0, 1.0, 1.0, 1.0, 1.0, 1.0, 1.0, 1.0, 1.0, 1.0, 1.0, 1.0, 1.0, 1.0, 1.0, 1.0, 1.0, 1.0, 1.0, 1.0, 1.0, 1.0, 1.0, 1.0, 1.0, 1.0, 1.0, 1.0, 1.0, 1.0, 1.0, 1.0, 1.0, 1.0, 1.0, 1.0, 1.0, 1.0, 1.0, 1.0, 1.0, 1.0, 1.0, 1.0, 1.0, 1.0, 1.0, 1.0, 1.0, 1.0, 1.0, 1.0, 1.0, 1.0, 1.0, 1.0, 1.0, 1.0, 1.0, 1.0, 1.0, 1.0, 1.0, 1.0, 1.0, 1.0, 1.0, 1.0, 1.0, 1.0, 1.0, 1.0, 1.0, 1.0, 1.0, 1.0, 1.0, 1.0, 1.0, 1.0, 1.0, 1.0, 1.0, 1.0, 1.0, 1.0, 1.0, 1.0, 1.0, 1.0, 1.0, 1.0, 1.0, 1.0, 1.0, 1.0, 1.0, 1.0, 1.0, 1.0, 1.0, 1.0, 1.0, 1.0, 1.0, 1.0, 1.0, 1.0, 1.0, 1.0, 1.0, 1.0, 1.0, 1.0, 1.0, 1.0, 1.0, 1.0, 1.0, 1.0, 1.0, 1.0, 1.0, 1.0, 1.0, 1.0, 1.0, 1.0, 1.0, 1.0, 1.0, 1.0, 1.0, 1.0, 1.0, 1.0, 1.0, 1.0, 1.0, 1.0, 1.0, 1.0, 1.0, 1.0, 1.0, 1.0, 1.0, 1.0, 1.0, 1.0, 1.0, 1.0, 1.0, 1.0, 1.0, 1.0, 1.0, 1.0, 1.0, 1.0, 1.0, 1.0, 1.0, 1.0, 1.0, 1.0, 1.0, 1.0, 1.0, 1.0, 1.0, 1.0, 1.0, 1.0, 1.0, 1.0, 1.0])
me_cube_006.materials.append(mat_coal_001)
me_cube_006.use_remesh_preserve_volume = False
me_cube_006.use_remesh_preserve_attributes = False
me_cube_006.use_mirror_vertex_groups = False
me_cube_006.update()
me_cube_018 = bpy.data.meshes.new('Cube.018')
me_cube_018.from_pydata([(1.541, -0.7701, 1.308), (0.5135, -0.7701, 1.308), (-0.5135, -0.7701, 1.308), (-1.541, -0.7701, 1.308), (-1.541, -0.7701, 0.4361), (-0.5135, 0.7701, 0.4361), (0.5135, 0.472, 0.4361), (1.541, -0.7701, 0.4361), (1.541, -0.7701, -0.4361), (0.5135, 0.7701, -0.4361), (-0.5135, 0.472, -0.4361), (-1.541, -0.7701, -0.4361), (-1.541, -0.7701, -1.308), (-0.5135, -0.7701, -1.308), (0.5135, -0.7701, -1.308), (1.541, -0.7701, -1.308)], [], [(3, 2, 5, 4), (2, 1, 6, 5), (1, 0, 7, 6), (6, 7, 8, 9), (5, 6, 9, 10), (4, 5, 10, 11), (11, 10, 13, 12), (10, 9, 14, 13), (9, 8, 15, 14)])
me_cube_018.polygons.foreach_set('use_smooth', [True] * 9)
_uv = me_cube_018.uv_layers.new(name='UVMap')
_uv.uv.foreach_set('vector', [0.0, 1.0, 0.0, 0.0, 1.0, 0.0, 1.0, 1.0, 0.0, 1.0, 0.0, 0.0, 1.0, 0.0, 1.0, 1.0, 0.0, 1.0, 0.0, 0.0, 1.0, 0.0, 1.0, 1.0, 0.0, 1.0, 0.0, 0.0, 1.0, 0.0, 1.0, 1.0, 0.0, 1.0, 0.0, 0.0, 1.0, 0.0, 1.0, 1.0, 0.0, 1.0, 0.0, 0.0, 1.0, 0.0, 1.0, 1.0, 0.0, 1.0, 0.0, 0.0, 1.0, 0.0, 1.0, 1.0, 0.0, 1.0, 0.0, 0.0, 1.0, 0.0, 1.0, 1.0, 0.0, 1.0, 0.0, 0.0, 1.0, 0.0, 1.0, 1.0])
_ca = me_cube_018.color_attributes.new('Col', 'BYTE_COLOR', 'CORNER')
_ca.data.foreach_set('color', [1.0, 1.0, 1.0, 1.0, 1.0, 1.0, 1.0, 1.0, 1.0, 1.0, 1.0, 1.0, 1.0, 1.0, 1.0, 1.0, 1.0, 1.0, 1.0, 1.0, 1.0, 1.0, 1.0, 1.0, 1.0, 1.0, 1.0, 1.0, 1.0, 1.0, 1.0, 1.0, 1.0, 1.0, 1.0, 1.0, 1.0, 1.0, 1.0, 1.0, 1.0, 1.0, 1.0, 1.0, 1.0, 1.0, 1.0, 1.0, 1.0, 1.0, 1.0, 1.0, 1.0, 1.0, 1.0, 1.0, 1.0, 1.0, 1.0, 1.0, 1.0, 1.0, 1.0, 1.0, 1.0, 1.0, 1.0, 1.0, 1.0, 1.0, 1.0, 1.0, 1.0, 1.0, 1.0, 1.0, 1.0, 1.0, 1.0, 1.0, 1.0, 1.0, 1.0, 1.0, 1.0, 1.0, 1.0, 1.0, 1.0, 1.0, 1.0, 1.0, 1.0, 1.0, 1.0, 1.0, 1.0, 1.0, 1.0, 1.0, 1.0, 1.0, 1.0, 1.0, 1.0, 1.0, 1.0, 1.0, 1.0, 1.0, 1.0, 1.0, 1.0, 1.0, 1.0, 1.0, 1.0, 1.0, 1.0, 1.0, 1.0, 1.0, 1.0, 1.0, 1.0, 1.0, 1.0, 1.0, 1.0, 1.0, 1.0, 1.0, 1.0, 1.0, 1.0, 1.0, 1.0, 1.0, 1.0, 1.0, 1.0, 1.0, 1.0, 1.0])
me_cube_018.materials.append(mat_coal_001)
me_cube_018.use_remesh_preserve_volume = False
me_cube_018.use_remesh_preserve_attributes = False
me_cube_018.use_mirror_vertex_groups = False
me_cube_018.update()
me_cube_017 = bpy.data.meshes.new('Cube.017')
me_cube_017.from_pydata([(1.541, -0.7701, 1.308), (0.5135, -0.7701, 1.308), (-0.5135, -0.7701, 1.308), (-1.541, -0.7701, 1.308), (-1.541, -0.7701, 0.4361), (-0.5135, 0.7701, 0.4361), (0.5135, 0.472, 0.4361), (1.541, -0.7701, 0.4361), (1.541, -0.7701, -0.4361), (0.5135, 0.7701, -0.4361), (-0.5135, 0.472, -0.4361), (-1.541, -0.7701, -0.4361), (-1.541, -0.7701, -1.308), (-0.5135, -0.7701, -1.308), (0.5135, -0.7701, -1.308), (1.541, -0.7701, -1.308)], [], [(3, 2, 5, 4), (2, 1, 6, 5), (1, 0, 7, 6), (6, 7, 8, 9), (5, 6, 9, 10), (4, 5, 10, 11), (11, 10, 13, 12), (10, 9, 14, 13), (9, 8, 15, 14)])
me_cube_017.polygons.foreach_set('use_smooth', [True] * 9)
_uv = me_cube_017.uv_layers.new(name='UVMap')
_uv.uv.foreach_set('vector', [0.0, 1.0, 0.0, 0.0, 1.0, 0.0, 1.0, 1.0, 0.0, 1.0, 0.0, 0.0, 1.0, 0.0, 1.0, 1.0, 0.0, 1.0, 0.0, 0.0, 1.0, 0.0, 1.0, 1.0, 0.0, 1.0, 0.0, 0.0, 1.0, 0.0, 1.0, 1.0, 0.0, 1.0, 0.0, 0.0, 1.0, 0.0, 1.0, 1.0, 0.0, 1.0, 0.0, 0.0, 1.0, 0.0, 1.0, 1.0, 0.0, 1.0, 0.0, 0.0, 1.0, 0.0, 1.0, 1.0, 0.0, 1.0, 0.0, 0.0, 1.0, 0.0, 1.0, 1.0, 0.0, 1.0, 0.0, 0.0, 1.0, 0.0, 1.0, 1.0])
_ca = me_cube_017.color_attributes.new('Col', 'BYTE_COLOR', 'CORNER')
_ca.data.foreach_set('color', [1.0, 1.0, 1.0, 1.0, 1.0, 1.0, 1.0, 1.0, 1.0, 1.0, 1.0, 1.0, 1.0, 1.0, 1.0, 1.0, 1.0, 1.0, 1.0, 1.0, 1.0, 1.0, 1.0, 1.0, 1.0, 1.0, 1.0, 1.0, 1.0, 1.0, 1.0, 1.0, 1.0, 1.0, 1.0, 1.0, 1.0, 1.0, 1.0, 1.0, 1.0, 1.0, 1.0, 1.0, 1.0, 1.0, 1.0, 1.0, 1.0, 1.0, 1.0, 1.0, 1.0, 1.0, 1.0, 1.0, 1.0, 1.0, 1.0, 1.0, 1.0, 1.0, 1.0, 1.0, 1.0, 1.0, 1.0, 1.0, 1.0, 1.0, 1.0, 1.0, 1.0, 1.0, 1.0, 1.0, 1.0, 1.0, 1.0, 1.0, 1.0, 1.0, 1.0, 1.0, 1.0, 1.0, 1.0, 1.0, 1.0, 1.0, 1.0, 1.0, 1.0, 1.0, 1.0, 1.0, 1.0, 1.0, 1.0, 1.0, 1.0, 1.0, 1.0, 1.0, 1.0, 1.0, 1.0, 1.0, 1.0, 1.0, 1.0, 1.0, 1.0, 1.0, 1.0, 1.0, 1.0, 1.0, 1.0, 1.0, 1.0, 1.0, 1.0, 1.0, 1.0, 1.0, 1.0, 1.0, 1.0, 1.0, 1.0, 1.0, 1.0, 1.0, 1.0, 1.0, 1.0, 1.0, 1.0, 1.0, 1.0, 1.0, 1.0, 1.0])
me_cube_017.materials.append(mat_coal_001)
me_cube_017.use_remesh_preserve_volume = False
me_cube_017.use_remesh_preserve_attributes = False
me_cube_017.use_mirror_vertex_groups = False
me_cube_017.update()
me_cube_016 = bpy.data.meshes.new('Cube.016')
me_cube_016.from_pydata([(1.541, -0.7701, 1.308), (0.5135, -0.7701, 1.308), (-0.5135, -0.7701, 1.308), (-1.541, -0.7701, 1.308), (-1.541, -0.7701, 0.4361), (-0.5135, 0.7701, 0.4361), (0.5135, 0.472, 0.4361), (1.541, -0.7701, 0.4361), (1.541, -0.7701, -0.4361), (0.5135, 0.7701, -0.4361), (-0.5135, 0.472, -0.4361), (-1.541, -0.7701, -0.4361), (-1.541, -0.7701, -1.308), (-0.5135, -0.7701, -1.308), (0.5135, -0.7701, -1.308), (1.541, -0.7701, -1.308)], [], [(3, 2, 5, 4), (2, 1, 6, 5), (1, 0, 7, 6), (6, 7, 8, 9), (5, 6, 9, 10), (4, 5, 10, 11), (11, 10, 13, 12), (10, 9, 14, 13), (9, 8, 15, 14)])
me_cube_016.polygons.foreach_set('use_smooth', [True] * 9)
_uv = me_cube_016.uv_layers.new(name='UVMap')
_uv.uv.foreach_set('vector', [0.0, 1.0, 0.0, 0.0, 1.0, 0.0, 1.0, 1.0, 0.0, 1.0, 0.0, 0.0, 1.0, 0.0, 1.0, 1.0, 0.0, 1.0, 0.0, 0.0, 1.0, 0.0, 1.0, 1.0, 0.0, 1.0, 0.0, 0.0, 1.0, 0.0, 1.0, 1.0, 0.0, 1.0, 0.0, 0.0, 1.0, 0.0, 1.0, 1.0, 0.0, 1.0, 0.0, 0.0, 1.0, 0.0, 1.0, 1.0, 0.0, 1.0, 0.0, 0.0, 1.0, 0.0, 1.0, 1.0, 0.0, 1.0, 0.0, 0.0, 1.0, 0.0, 1.0, 1.0, 0.0, 1.0, 0.0, 0.0, 1.0, 0.0, 1.0, 1.0])
_ca = me_cube_016.color_attributes.new('Col', 'BYTE_COLOR', 'CORNER')
_ca.data.foreach_set('color', [1.0, 1.0, 1.0, 1.0, 1.0, 1.0, 1.0, 1.0, 1.0, 1.0, 1.0, 1.0, 1.0, 1.0, 1.0, 1.0, 1.0, 1.0, 1.0, 1.0, 1.0, 1.0, 1.0, 1.0, 1.0, 1.0, 1.0, 1.0, 1.0, 1.0, 1.0, 1.0, 1.0, 1.0, 1.0, 1.0, 1.0, 1.0, 1.0, 1.0, 1.0, 1.0, 1.0, 1.0, 1.0, 1.0, 1.0, 1.0, 1.0, 1.0, 1.0, 1.0, 1.0, 1.0, 1.0, 1.0, 1.0, 1.0, 1.0, 1.0, 1.0, 1.0, 1.0, 1.0, 1.0, 1.0, 1.0, 1.0, 1.0, 1.0, 1.0, 1.0, 1.0, 1.0, 1.0, 1.0, 1.0, 1.0, 1.0, 1.0, 1.0, 1.0, 1.0, 1.0, 1.0, 1.0, 1.0, 1.0, 1.0, 1.0, 1.0, 1.0, 1.0, 1.0, 1.0, 1.0, 1.0, 1.0, 1.0, 1.0, 1.0, 1.0, 1.0, 1.0, 1.0, 1.0, 1.0, 1.0, 1.0, 1.0, 1.0, 1.0, 1.0, 1.0, 1.0, 1.0, 1.0, 1.0, 1.0, 1.0, 1.0, 1.0, 1.0, 1.0, 1.0, 1.0, 1.0, 1.0, 1.0, 1.0, 1.0, 1.0, 1.0, 1.0, 1.0, 1.0, 1.0, 1.0, 1.0, 1.0, 1.0, 1.0, 1.0, 1.0])
me_cube_016.materials.append(mat_coal_001)
me_cube_016.use_remesh_preserve_volume = False
me_cube_016.use_remesh_preserve_attributes = False
me_cube_016.use_mirror_vertex_groups = False
me_cube_016.update()
me_cube_012 = bpy.data.meshes.new('Cube.012')
me_cube_012.from_pydata([(1.541, -0.7701, 1.308), (0.5135, -0.7701, 1.308), (-0.5135, -0.7701, 1.308), (-1.541, -0.7701, 1.308), (-1.541, -0.7701, 0.4361), (-0.5135, 0.7701, 0.4361), (0.5135, 0.472, 0.4361), (1.541, -0.7701, 0.4361), (1.541, -0.7701, -0.4361), (0.5135, 0.7701, -0.4361), (-0.5135, 0.472, -0.4361), (-1.541, -0.7701, -0.4361), (-1.541, -0.7701, -1.308), (-0.5135, -0.7701, -1.308), (0.5135, -0.7701, -1.308), (1.541, -0.7701, -1.308)], [], [(3, 2, 5, 4), (2, 1, 6, 5), (1, 0, 7, 6), (6, 7, 8, 9), (5, 6, 9, 10), (4, 5, 10, 11), (11, 10, 13, 12), (10, 9, 14, 13), (9, 8, 15, 14)])
me_cube_012.polygons.foreach_set('use_smooth', [True] * 9)
_uv = me_cube_012.uv_layers.new(name='UVMap')
_uv.uv.foreach_set('vector', [0.0, 1.0, 0.0, 0.0, 1.0, 0.0, 1.0, 1.0, 0.0, 1.0, 0.0, 0.0, 1.0, 0.0, 1.0, 1.0, 0.0, 1.0, 0.0, 0.0, 1.0, 0.0, 1.0, 1.0, 0.0, 1.0, 0.0, 0.0, 1.0, 0.0, 1.0, 1.0, 0.0, 1.0, 0.0, 0.0, 1.0, 0.0, 1.0, 1.0, 0.0, 1.0, 0.0, 0.0, 1.0, 0.0, 1.0, 1.0, 0.0, 1.0, 0.0, 0.0, 1.0, 0.0, 1.0, 1.0, 0.0, 1.0, 0.0, 0.0, 1.0, 0.0, 1.0, 1.0, 0.0, 1.0, 0.0, 0.0, 1.0, 0.0, 1.0, 1.0])
_ca = me_cube_012.color_attributes.new('Col', 'BYTE_COLOR', 'CORNER')
_ca.data.foreach_set('color', [1.0, 1.0, 1.0, 1.0, 1.0, 1.0, 1.0, 1.0, 1.0, 1.0, 1.0, 1.0, 1.0, 1.0, 1.0, 1.0, 1.0, 1.0, 1.0, 1.0, 1.0, 1.0, 1.0, 1.0, 1.0, 1.0, 1.0, 1.0, 1.0, 1.0, 1.0, 1.0, 1.0, 1.0, 1.0, 1.0, 1.0, 1.0, 1.0, 1.0, 1.0, 1.0, 1.0, 1.0, 1.0, 1.0, 1.0, 1.0, 1.0, 1.0, 1.0, 1.0, 1.0, 1.0, 1.0, 1.0, 1.0, 1.0, 1.0, 1.0, 1.0, 1.0, 1.0, 1.0, 1.0, 1.0, 1.0, 1.0, 1.0, 1.0, 1.0, 1.0, 1.0, 1.0, 1.0, 1.0, 1.0, 1.0, 1.0, 1.0, 1.0, 1.0, 1.0, 1.0, 1.0, 1.0, 1.0, 1.0, 1.0, 1.0, 1.0, 1.0, 1.0, 1.0, 1.0, 1.0, 1.0, 1.0, 1.0, 1.0, 1.0, 1.0, 1.0, 1.0, 1.0, 1.0, 1.0, 1.0, 1.0, 1.0, 1.0, 1.0, 1.0, 1.0, 1.0, 1.0, 1.0, 1.0, 1.0, 1.0, 1.0, 1.0, 1.0, 1.0, 1.0, 1.0, 1.0, 1.0, 1.0, 1.0, 1.0, 1.0, 1.0, 1.0, 1.0, 1.0, 1.0, 1.0, 1.0, 1.0, 1.0, 1.0, 1.0, 1.0])
me_cube_012.materials.append(mat_coal_001)
me_cube_012.use_remesh_preserve_volume = False
me_cube_012.use_remesh_preserve_attributes = False
me_cube_012.use_mirror_vertex_groups = False
me_cube_012.update()
me_cube_007 = bpy.data.meshes.new('Cube.007')
me_cube_007.from_pydata([(1.541, -0.7701, 1.308), (0.5135, -0.7701, 1.308), (-0.5135, -0.7701, 1.308), (-1.541, -0.7701, 1.308), (-1.541, -0.7701, 0.4361), (-0.5135, 0.7701, 0.4361), (0.5135, 0.472, 0.4361), (1.541, -0.7701, 0.4361), (1.541, -0.7701, -0.4361), (0.5135, 0.7701, -0.4361), (-0.5135, 0.472, -0.4361), (-1.541, -0.7701, -0.4361), (-1.541, -0.7701, -1.308), (-0.5135, -0.7701, -1.308), (0.5135, -0.7701, -1.308), (1.541, -0.7701, -1.308)], [], [(3, 2, 5, 4), (2, 1, 6, 5), (1, 0, 7, 6), (6, 7, 8, 9), (5, 6, 9, 10), (4, 5, 10, 11), (11, 10, 13, 12), (10, 9, 14, 13), (9, 8, 15, 14)])
me_cube_007.polygons.foreach_set('use_smooth', [True] * 9)
_uv = me_cube_007.uv_layers.new(name='UVMap')
_uv.uv.foreach_set('vector', [0.0, 1.0, 0.0, 0.0, 1.0, 0.0, 1.0, 1.0, 0.0, 1.0, 0.0, 0.0, 1.0, 0.0, 1.0, 1.0, 0.0, 1.0, 0.0, 0.0, 1.0, 0.0, 1.0, 1.0, 0.0, 1.0, 0.0, 0.0, 1.0, 0.0, 1.0, 1.0, 0.0, 1.0, 0.0, 0.0, 1.0, 0.0, 1.0, 1.0, 0.0, 1.0, 0.0, 0.0, 1.0, 0.0, 1.0, 1.0, 0.0, 1.0, 0.0, 0.0, 1.0, 0.0, 1.0, 1.0, 0.0, 1.0, 0.0, 0.0, 1.0, 0.0, 1.0, 1.0, 0.0, 1.0, 0.0, 0.0, 1.0, 0.0, 1.0, 1.0])
_ca = me_cube_007.color_attributes.new('Col', 'BYTE_COLOR', 'CORNER')
_ca.data.foreach_set('color', [1.0, 1.0, 1.0, 1.0, 1.0, 1.0, 1.0, 1.0, 1.0, 1.0, 1.0, 1.0, 1.0, 1.0, 1.0, 1.0, 1.0, 1.0, 1.0, 1.0, 1.0, 1.0, 1.0, 1.0, 1.0, 1.0, 1.0, 1.0, 1.0, 1.0, 1.0, 1.0, 1.0, 1.0, 1.0, 1.0, 1.0, 1.0, 1.0, 1.0, 1.0, 1.0, 1.0, 1.0, 1.0, 1.0, 1.0, 1.0, 1.0, 1.0, 1.0, 1.0, 1.0, 1.0, 1.0, 1.0, 1.0, 1.0, 1.0, 1.0, 1.0, 1.0, 1.0, 1.0, 1.0, 1.0, 1.0, 1.0, 1.0, 1.0, 1.0, 1.0, 1.0, 1.0, 1.0, 1.0, 1.0, 1.0, 1.0, 1.0, 1.0, 1.0, 1.0, 1.0, 1.0, 1.0, 1.0, 1.0, 1.0, 1.0, 1.0, 1.0, 1.0, 1.0, 1.0, 1.0, 1.0, 1.0, 1.0, 1.0, 1.0, 1.0, 1.0, 1.0, 1.0, 1.0, 1.0, 1.0, 1.0, 1.0, 1.0, 1.0, 1.0, 1.0, 1.0, 1.0, 1.0, 1.0, 1.0, 1.0, 1.0, 1.0, 1.0, 1.0, 1.0, 1.0, 1.0, 1.0, 1.0, 1.0, 1.0, 1.0, 1.0, 1.0, 1.0, 1.0, 1.0, 1.0, 1.0, 1.0, 1.0, 1.0, 1.0, 1.0])
me_cube_007.materials.append(mat_coal_001)
me_cube_007.use_remesh_preserve_volume = False
me_cube_007.use_remesh_preserve_attributes = False
me_cube_007.use_mirror_vertex_groups = False
me_cube_007.update()
me_cube_019 = bpy.data.meshes.new('Cube.019')
me_cube_019.from_pydata([(1.541, -0.7701, 1.308), (0.5135, -0.7701, 1.308), (-0.5135, -0.7701, 1.308), (-1.541, -0.7701, 1.308), (-1.541, -0.7701, 0.4361), (-0.5135, 0.7701, 0.4361), (0.5135, 0.472, 0.4361), (1.541, -0.7701, 0.4361), (1.541, -0.7701, -0.4361), (0.5135, 0.7701, -0.4361), (-0.5135, 0.472, -0.4361), (-1.541, -0.7701, -0.4361), (-1.541, -0.7701, -1.308), (-0.5135, -0.7701, -1.308), (0.5135, -0.7701, -1.308), (1.541, -0.7701, -1.308)], [], [(3, 2, 5, 4), (2, 1, 6, 5), (1, 0, 7, 6), (6, 7, 8, 9), (5, 6, 9, 10), (4, 5, 10, 11), (11, 10, 13, 12), (10, 9, 14, 13), (9, 8, 15, 14)])
me_cube_019.polygons.foreach_set('use_smooth', [True] * 9)
_uv = me_cube_019.uv_layers.new(name='UVMap')
_uv.uv.foreach_set('vector', [0.0, 1.0, 0.0, 0.0, 1.0, 0.0, 1.0, 1.0, 0.0, 1.0, 0.0, 0.0, 1.0, 0.0, 1.0, 1.0, 0.0, 1.0, 0.0, 0.0, 1.0, 0.0, 1.0, 1.0, 0.0, 1.0, 0.0, 0.0, 1.0, 0.0, 1.0, 1.0, 0.0, 1.0, 0.0, 0.0, 1.0, 0.0, 1.0, 1.0, 0.0, 1.0, 0.0, 0.0, 1.0, 0.0, 1.0, 1.0, 0.0, 1.0, 0.0, 0.0, 1.0, 0.0, 1.0, 1.0, 0.0, 1.0, 0.0, 0.0, 1.0, 0.0, 1.0, 1.0, 0.0, 1.0, 0.0, 0.0, 1.0, 0.0, 1.0, 1.0])
_ca = me_cube_019.color_attributes.new('Col', 'BYTE_COLOR', 'CORNER')
_ca.data.foreach_set('color', [1.0, 1.0, 1.0, 1.0, 1.0, 1.0, 1.0, 1.0, 1.0, 1.0, 1.0, 1.0, 1.0, 1.0, 1.0, 1.0, 1.0, 1.0, 1.0, 1.0, 1.0, 1.0, 1.0, 1.0, 1.0, 1.0, 1.0, 1.0, 1.0, 1.0, 1.0, 1.0, 1.0, 1.0, 1.0, 1.0, 1.0, 1.0, 1.0, 1.0, 1.0, 1.0, 1.0, 1.0, 1.0, 1.0, 1.0, 1.0, 1.0, 1.0, 1.0, 1.0, 1.0, 1.0, 1.0, 1.0, 1.0, 1.0, 1.0, 1.0, 1.0, 1.0, 1.0, 1.0, 1.0, 1.0, 1.0, 1.0, 1.0, 1.0, 1.0, 1.0, 1.0, 1.0, 1.0, 1.0, 1.0, 1.0, 1.0, 1.0, 1.0, 1.0, 1.0, 1.0, 1.0, 1.0, 1.0, 1.0, 1.0, 1.0, 1.0, 1.0, 1.0, 1.0, 1.0, 1.0, 1.0, 1.0, 1.0, 1.0, 1.0, 1.0, 1.0, 1.0, 1.0, 1.0, 1.0, 1.0, 1.0, 1.0, 1.0, 1.0, 1.0, 1.0, 1.0, 1.0, 1.0, 1.0, 1.0, 1.0, 1.0, 1.0, 1.0, 1.0, 1.0, 1.0, 1.0, 1.0, 1.0, 1.0, 1.0, 1.0, 1.0, 1.0, 1.0, 1.0, 1.0, 1.0, 1.0, 1.0, 1.0, 1.0, 1.0, 1.0])
me_cube_019.materials.append(mat_coal_001)
me_cube_019.use_remesh_preserve_volume = False
me_cube_019.use_remesh_preserve_attributes = False
me_cube_019.use_mirror_vertex_groups = False
me_cube_019.update()
me_cube = bpy.data.meshes.new('Cube')
me_cube.from_pydata([(1.541, -0.7701, 1.308), (0.5135, -0.7701, 1.308), (-0.5135, -0.7701, 1.308), (-1.541, -0.7701, 1.308), (-1.541, -0.7701, 0.4361), (-0.5135, 0.7701, 0.4361), (0.5135, 0.472, 0.4361), (1.541, -0.7701, 0.4361), (1.541, -0.7701, -0.4361), (0.5135, 0.7701, -0.4361), (-0.5135, 0.472, -0.4361), (-1.541, -0.7701, -0.4361), (-1.541, -0.7701, -1.308), (-0.5135, -0.7701, -1.308), (0.5135, -0.7701, -1.308), (1.541, -0.7701, -1.308)], [], [(3, 2, 5, 4), (2, 1, 6, 5), (1, 0, 7, 6), (6, 7, 8, 9), (5, 6, 9, 10), (4, 5, 10, 11), (11, 10, 13, 12), (10, 9, 14, 13), (9, 8, 15, 14)])
me_cube.polygons.foreach_set('use_smooth', [True] * 9)
_uv = me_cube.uv_layers.new(name='UVMap')
_uv.uv.foreach_set('vector', [0.0, 1.0, 0.0, 0.0, 1.0, 0.0, 1.0, 1.0, 0.0, 1.0, 0.0, 0.0, 1.0, 0.0, 1.0, 1.0, 0.0, 1.0, 0.0, 0.0, 1.0, 0.0, 1.0, 1.0, 0.0, 1.0, 0.0, 0.0, 1.0, 0.0, 1.0, 1.0, 0.0, 1.0, 0.0, 0.0, 1.0, 0.0, 1.0, 1.0, 0.0, 1.0, 0.0, 0.0, 1.0, 0.0, 1.0, 1.0, 0.0, 1.0, 0.0, 0.0, 1.0, 0.0, 1.0, 1.0, 0.0, 1.0, 0.0, 0.0, 1.0, 0.0, 1.0, 1.0, 0.0, 1.0, 0.0, 0.0, 1.0, 0.0, 1.0, 1.0])
_ca = me_cube.color_attributes.new('Col', 'BYTE_COLOR', 'CORNER')
_ca.data.foreach_set('color', [1.0, 1.0, 1.0, 1.0, 1.0, 1.0, 1.0, 1.0, 1.0, 1.0, 1.0, 1.0, 1.0, 1.0, 1.0, 1.0, 1.0, 1.0, 1.0, 1.0, 1.0, 1.0, 1.0, 1.0, 1.0, 1.0, 1.0, 1.0, 1.0, 1.0, 1.0, 1.0, 1.0, 1.0, 1.0, 1.0, 1.0, 1.0, 1.0, 1.0, 1.0, 1.0, 1.0, 1.0, 1.0, 1.0, 1.0, 1.0, 1.0, 1.0, 1.0, 1.0, 1.0, 1.0, 1.0, 1.0, 1.0, 1.0, 1.0, 1.0, 1.0, 1.0, 1.0, 1.0, 1.0, 1.0, 1.0, 1.0, 1.0, 1.0, 1.0, 1.0, 1.0, 1.0, 1.0, 1.0, 1.0, 1.0, 1.0, 1.0, 1.0, 1.0, 1.0, 1.0, 1.0, 1.0, 1.0, 1.0, 1.0, 1.0, 1.0, 1.0, 1.0, 1.0, 1.0, 1.0, 1.0, 1.0, 1.0, 1.0, 1.0, 1.0, 1.0, 1.0, 1.0, 1.0, 1.0, 1.0, 1.0, 1.0, 1.0, 1.0, 1.0, 1.0, 1.0, 1.0, 1.0, 1.0, 1.0, 1.0, 1.0, 1.0, 1.0, 1.0, 1.0, 1.0, 1.0, 1.0, 1.0, 1.0, 1.0, 1.0, 1.0, 1.0, 1.0, 1.0, 1.0, 1.0, 1.0, 1.0, 1.0, 1.0, 1.0, 1.0])
me_cube.materials.append(mat_coal_001)
me_cube.use_remesh_preserve_volume = False
me_cube.use_remesh_preserve_attributes = False
me_cube.use_mirror_vertex_groups = False
me_cube.update()

# ---- objects
ob_cube_012 = bpy.data.objects.new('Cube.012', me_cube_005)
ob_cube_011 = bpy.data.objects.new('Cube.011', me_cube_004)
ob_cube_010 = bpy.data.objects.new('Cube.010', me_cube_015)
ob_cube_008 = bpy.data.objects.new('Cube.008', me_cube_014)
ob_cube_009 = bpy.data.objects.new('Cube.009', me_cube_013)
ob_cube = bpy.data.objects.new('Cube', me_cube_011)
ob_cube_006 = bpy.data.objects.new('Cube.006', me_cube_010)
ob_cube_005 = bpy.data.objects.new('Cube.005', me_cube_009)
ob_cube_007 = bpy.data.objects.new('Cube.007', me_cube_008)
ob_cube_004 = bpy.data.objects.new('Cube.004', me_cube_003)
ob_cube_003 = bpy.data.objects.new('Cube.003', me_cube_002)
ob_cube_002 = bpy.data.objects.new('Cube.002', me_cube_001)
ob_plane = bpy.data.objects.new('Plane', me_plane_001)
ob_lamp_002 = bpy.data.objects.new('Lamp.002', light_lamp_002)
ob_lamp_001 = bpy.data.objects.new('Lamp.001', light_lamp_001)
ob_lamp = bpy.data.objects.new('Lamp', light_lamp)
ob_camera = bpy.data.objects.new('Camera', cam_camera)
ob_jeff = bpy.data.objects.new('Jeff', me_plane)
ob_cube_013 = bpy.data.objects.new('Cube.013', me_cube_006)
ob_cube_018 = bpy.data.objects.new('Cube.018', me_cube_018)
ob_cube_017 = bpy.data.objects.new('Cube.017', me_cube_017)
ob_cube_016 = bpy.data.objects.new('Cube.016', me_cube_016)
ob_cube_015 = bpy.data.objects.new('Cube.015', me_cube_012)
ob_cube_014 = bpy.data.objects.new('Cube.014', me_cube_007)
ob_cube_019 = bpy.data.objects.new('Cube.019', me_cube_019)
ob_cube_001 = bpy.data.objects.new('Cube.001', me_cube)

# ---- transforms, parenting, visibility, modifiers, constraints
ob_cube_012.location = (-5.468, 3.866, 5.499)
ob_cube_012.rotation_euler = (1.571, 4.268e-15, -1.571)
ob_cube_012.scale = (1.684, 1.684, 1.684)
ob_cube_012.lock_rotations_4d = False
ob_cube_012.empty_display_type = 'ARROWS'
ob_cube_012.color = (0.0, 0.0, 0.0, 1.0)
ob_cube_012.lineart.crease_threshold = 0.0
ob_cube_011.location = (4.546, 3.791, 2.355)
ob_cube_011.rotation_euler = (1.571, 4.268e-15, -1.571)
ob_cube_011.scale = (1.684, 1.684, 1.684)
ob_cube_011.lock_rotations_4d = False
ob_cube_011.empty_display_type = 'ARROWS'
ob_cube_011.color = (0.0, 0.0, 0.0, 1.0)
ob_cube_011.lineart.crease_threshold = 0.0
ob_cube_010.location = (4.525, 3.797, 4.74)
ob_cube_010.rotation_euler = (1.571, 4.268e-15, -3.142)
ob_cube_010.scale = (1.855, 1.684, 1.684)
ob_cube_010.lock_rotations_4d = False
ob_cube_010.empty_display_type = 'ARROWS'
ob_cube_010.color = (0.0, 0.0, 0.0, 1.0)
ob_cube_010.lineart.crease_threshold = 0.0
ob_cube_008.location = (6.002, 2.055, 5.051)
ob_cube_008.rotation_euler = (1.571, 4.268e-15, -1.571)
ob_cube_008.scale = (2.082, 1.684, 2.082)
ob_cube_008.lock_rotations_4d = False
ob_cube_008.empty_display_type = 'ARROWS'
ob_cube_008.color = (0.0, 0.0, 0.0, 1.0)
ob_cube_008.lineart.crease_threshold = 0.0
_m = ob_cube_008.modifiers.new('Subdivision', 'SUBSURF')
_m.uv_smooth = 'NONE'
_m.quality = 1
_m.render_levels = 1
ob_cube_009.location = (-5.424, 3.844, 10.55)
ob_cube_009.rotation_euler = (1.571, 4.268e-15, -1.571)
ob_cube_009.scale = (1.684, 1.684, 1.684)
ob_cube_009.lock_rotations_4d = False
ob_cube_009.empty_display_type = 'ARROWS'
ob_cube_009.color = (0.0, 0.0, 0.0, 1.0)
ob_cube_009.lineart.crease_threshold = 0.0
ob_cube.location = (-0.9076, 3.43, 5.766)
ob_cube.rotation_euler = (1.571, 4.268e-15, -1.571)
ob_cube.scale = (1.684, 1.684, 1.684)
ob_cube.lock_rotations_4d = False
ob_cube.empty_display_type = 'ARROWS'
ob_cube.color = (0.0, 0.0, 0.0, 1.0)
ob_cube.lineart.crease_threshold = 0.0
ob_cube_006.location = (-6.974, -2.531, 0.7069)
ob_cube_006.rotation_euler = (1.571, 4.268e-15, -1.571)
ob_cube_006.scale = (1.684, 1.684, 1.684)
ob_cube_006.lock_rotations_4d = False
ob_cube_006.empty_display_type = 'ARROWS'
ob_cube_006.color = (0.0, 0.0, 0.0, 1.0)
ob_cube_006.lineart.crease_threshold = 0.0
ob_cube_005.location = (4.781, 2.055, 5.051)
ob_cube_005.rotation_euler = (1.571, 4.268e-15, -1.571)
ob_cube_005.scale = (2.082, 1.684, 2.082)
ob_cube_005.lock_rotations_4d = False
ob_cube_005.empty_display_type = 'ARROWS'
ob_cube_005.color = (0.0, 0.0, 0.0, 1.0)
ob_cube_005.lineart.crease_threshold = 0.0
_m = ob_cube_005.modifiers.new('Subdivision', 'SUBSURF')
_m.uv_smooth = 'NONE'
_m.quality = 1
_m.render_levels = 1
ob_cube_007.location = (-5.277, -4.666, 0.7069)
ob_cube_007.rotation_euler = (1.571, 4.268e-15, -1.571)
ob_cube_007.scale = (1.684, 1.684, 1.684)
ob_cube_007.lock_rotations_4d = False
ob_cube_007.empty_display_type = 'ARROWS'
ob_cube_007.color = (0.0, 0.0, 0.0, 1.0)
ob_cube_007.lineart.crease_threshold = 0.0
ob_cube_004.location = (-0.3263, -3.254, 3.323)
ob_cube_004.rotation_euler = (1.571, 4.268e-15, -1.571)
ob_cube_004.scale = (1.855, 1.684, 1.684)
ob_cube_004.lock_rotations_4d = False
ob_cube_004.empty_display_type = 'ARROWS'
ob_cube_004.color = (0.0, 0.0, 0.0, 1.0)
ob_cube_004.lineart.crease_threshold = 0.0
ob_cube_003.location = (-0.346, -6.073, 1.044)
ob_cube_003.rotation_euler = (0.2758, -8.465e-06, -1.586)
ob_cube_003.lock_rotations_4d = False
ob_cube_003.empty_display_type = 'ARROWS'
ob_cube_003.color = (0.0, 0.0, 0.0, 1.0)
ob_cube_003.lineart.crease_threshold = 0.0
ob_cube_002.location = (-0.3032, -3.319, 2.372)
ob_cube_002.rotation_euler = (1.571, 4.268e-15, -1.571)
ob_cube_002.scale = (1.684, 1.684, 1.684)
ob_cube_002.lock_rotations_4d = False
ob_cube_002.empty_display_type = 'ARROWS'
ob_cube_002.color = (0.0, 0.0, 0.0, 1.0)
ob_cube_002.lineart.crease_threshold = 0.0
ob_plane.location = (0.0, 0.0, 0.0)
ob_plane.lock_rotations_4d = False
ob_plane.empty_display_type = 'ARROWS'
ob_plane.color = (0.0, 0.0, 0.0, 1.0)
ob_plane.lineart.crease_threshold = 0.0
ob_lamp_002.location = (-4.903, -23.62, -9.865)
ob_lamp_002.lock_rotations_4d = False
ob_lamp_002.empty_display_type = 'ARROWS'
ob_lamp_002.color = (0.0, 0.0, 0.0, 1.0)
ob_lamp_002.lineart.crease_threshold = 0.0
ob_lamp_001.location = (13.8, -2.084, -9.865)
ob_lamp_001.lock_rotations_4d = False
ob_lamp_001.empty_display_type = 'ARROWS'
ob_lamp_001.color = (0.0, 0.0, 0.0, 1.0)
ob_lamp_001.lineart.crease_threshold = 0.0
ob_lamp.location = (-13.39, 11.7, 19.67)
ob_lamp.rotation_euler = (-1.912e-09, -0.3267, -0.5893)
ob_lamp.lock_rotations_4d = False
ob_lamp.empty_display_type = 'ARROWS'
ob_lamp.color = (0.0, 0.0, 0.0, 1.0)
ob_lamp.lineart.crease_threshold = 0.0
ob_camera.location = (-10.0, -10.0, 10.0)
ob_camera.rotation_euler = (1.047, 1.183e-08, -0.7854)
ob_camera.lock_rotations_4d = False
ob_camera.empty_display_type = 'ARROWS'
ob_camera.color = (0.0, 0.0, 0.0, 1.0)
ob_camera.lineart.crease_threshold = 0.0
ob_jeff.location = (-8.17, -3.867, 0.4592)
ob_jeff.scale = (1.185, 1.185, 1.185)
ob_jeff.lock_rotations_4d = False
ob_jeff.empty_display_type = 'ARROWS'
ob_jeff.color = (0.0, 0.0, 0.0, 1.0)
ob_jeff.lineart.crease_threshold = 0.0
ob_cube_013.location = (1.58, 3.822, 0.3339)
ob_cube_013.rotation_euler = (1.571, 4.268e-15, -1.571)
ob_cube_013.scale = (-0.565, 0.4326, -0.6238)
ob_cube_013.lock_rotations_4d = False
ob_cube_013.empty_display_type = 'ARROWS'
ob_cube_013.color = (0.0, 0.0, 0.0, 1.0)
ob_cube_013.lineart.crease_threshold = 0.0
ob_cube_018.location = (6.371, -6.297, 1.305)
ob_cube_018.rotation_euler = (1.571, 4.268e-15, -1.571)
ob_cube_018.scale = (-2.2, 1.684, -2.429)
ob_cube_018.lock_rotations_4d = False
ob_cube_018.empty_display_type = 'ARROWS'
ob_cube_018.color = (0.0, 0.0, 0.0, 1.0)
ob_cube_018.lineart.crease_threshold = 0.0
_m = ob_cube_018.modifiers.new('Subdivision', 'SUBSURF')
_m.uv_smooth = 'NONE'
_m.quality = 1
_m.render_levels = 1
ob_cube_017.location = (6.371, -2.611, 1.305)
ob_cube_017.rotation_euler = (1.571, 4.268e-15, -1.571)
ob_cube_017.scale = (-2.2, 1.684, -2.429)
ob_cube_017.lock_rotations_4d = False
ob_cube_017.empty_display_type = 'ARROWS'
ob_cube_017.color = (0.0, 0.0, 0.0, 1.0)
ob_cube_017.lineart.crease_threshold = 0.0
_m = ob_cube_017.modifiers.new('Subdivision', 'SUBSURF')
_m.uv_smooth = 'NONE'
_m.quality = 1
_m.render_levels = 1
ob_cube_016.location = (-6.271, -6.363, 1.305)
ob_cube_016.rotation_euler = (1.571, 4.268e-15, -1.571)
ob_cube_016.scale = (-2.2, 1.684, -2.429)
ob_cube_016.lock_rotations_4d = False
ob_cube_016.empty_display_type = 'ARROWS'
ob_cube_016.color = (0.0, 0.0, 0.0, 1.0)
ob_cube_016.lineart.crease_threshold = 0.0
_m = ob_cube_016.modifiers.new('Subdivision', 'SUBSURF')
_m.uv_smooth = 'NONE'
_m.quality = 1
_m.render_levels = 1
ob_cube_015.location = (-6.271, -2.18, 1.305)
ob_cube_015.rotation_euler = (1.571, 4.268e-15, -1.571)
ob_cube_015.scale = (-2.2, 1.684, -2.429)
ob_cube_015.lock_rotations_4d = False
ob_cube_015.empty_display_type = 'ARROWS'
ob_cube_015.color = (0.0, 0.0, 0.0, 1.0)
ob_cube_015.lineart.crease_threshold = 0.0
_m = ob_cube_015.modifiers.new('Subdivision', 'SUBSURF')
_m.uv_smooth = 'NONE'
_m.quality = 1
_m.render_levels = 1
ob_cube_014.location = (-6.271, -4.196, 1.305)
ob_cube_014.rotation_euler = (1.571, 4.268e-15, -1.571)
ob_cube_014.scale = (-2.2, 1.684, -2.429)
ob_cube_014.lock_rotations_4d = False
ob_cube_014.empty_display_type = 'ARROWS'
ob_cube_014.color = (0.0, 0.0, 0.0, 1.0)
ob_cube_014.lineart.crease_threshold = 0.0
_m = ob_cube_014.modifiers.new('Subdivision', 'SUBSURF')
_m.uv_smooth = 'NONE'
_m.quality = 1
_m.render_levels = 1
ob_cube_019.location = (6.371, -4.196, 0.4203)
ob_cube_019.rotation_euler = (1.571, 4.268e-15, -1.571)
ob_cube_019.scale = (-0.6836, 0.5233, -0.7548)
ob_cube_019.lock_rotations_4d = False
ob_cube_019.empty_display_type = 'ARROWS'
ob_cube_019.color = (0.0, 0.0, 0.0, 1.0)
ob_cube_019.lineart.crease_threshold = 0.0
_m = ob_cube_019.modifiers.new('Subdivision', 'SUBSURF')
_m.uv_smooth = 'NONE'
_m.quality = 1
_m.render_levels = 1
ob_cube_001.location = (6.371, -4.196, 1.305)
ob_cube_001.rotation_euler = (1.571, 4.268e-15, -1.571)
ob_cube_001.scale = (-2.2, 1.684, -2.429)
ob_cube_001.lock_rotations_4d = False
ob_cube_001.empty_display_type = 'ARROWS'
ob_cube_001.color = (0.0, 0.0, 0.0, 1.0)
ob_cube_001.lineart.crease_threshold = 0.0
_m = ob_cube_001.modifiers.new('Subdivision', 'SUBSURF')
_m.uv_smooth = 'NONE'
_m.quality = 1
_m.render_levels = 1

# ---- collection membership
col_collection_1.objects.link(ob_cube_012)
col_collection_1.objects.link(ob_cube_011)
col_collection_1.objects.link(ob_cube_010)
col_collection_1.objects.link(ob_cube_008)
col_collection_1.objects.link(ob_cube_009)
col_collection_1.objects.link(ob_cube)
col_collection_1.objects.link(ob_cube_006)
col_collection_1.objects.link(ob_cube_005)
col_collection_1.objects.link(ob_cube_007)
col_collection_1.objects.link(ob_cube_004)
col_collection_1.objects.link(ob_cube_003)
col_collection_1.objects.link(ob_cube_002)
col_collection_1.objects.link(ob_plane)
col_collection_1.objects.link(ob_lamp_002)
col_collection_1.objects.link(ob_lamp_001)
col_collection_1.objects.link(ob_lamp)
col_collection_1.objects.link(ob_camera)
col_collection_1.objects.link(ob_jeff)
col_collection_2.objects.link(ob_cube_013)
col_collection_3.objects.link(ob_cube_018)
col_collection_3.objects.link(ob_cube_017)
col_collection_3.objects.link(ob_cube_016)
col_collection_3.objects.link(ob_cube_015)
col_collection_3.objects.link(ob_cube_014)
col_collection_4.objects.link(ob_cube_019)
col_collection_5.objects.link(ob_cube_001)

# ---- scene / render settings (as saved in the file)
scene.camera = ob_camera
scene.frame_start = 1; scene.frame_end = 250; scene.frame_set(2)
scene.render.engine = 'BLENDER_EEVEE_NEXT'
scene.render.image_settings.compression = 90
scene.render.resolution_x = 640
scene.render.resolution_y = 480
scene.render.fps = 25
scene.render.dither_intensity = 0.0
scene.render.use_compositing = False
scene.render.use_sequencer = False
scene.render.use_file_extension = False
scene.render.bake_bias = 0.0
scene.render.use_stamp_time = False
scene.render.use_stamp_date = False
scene.render.use_stamp_frame = False
scene.render.use_stamp_camera = False
scene.render.use_stamp_scene = False
scene.render.use_stamp_filename = False
scene.render.use_stamp_render_time = False
scene.render.stamp_font_size = 0
scene.cycles.use_denoising = False
scene.cycles.samples = 10
scene.cycles.sampling_pattern = 'TABULATED_SOBOL'
scene.cycles.light_sampling_threshold = 0.0
scene.cycles.use_adaptive_sampling = False
scene.cycles.use_light_tree = False
scene.cycles.blur_glossy = 0.0
scene.cycles.volume_bounces = 1
scene.cycles.pixel_filter_type = 'GAUSSIAN'
scene.cycles.sample_clamp_indirect = 0.0
scene.view_settings.view_transform = 'Raw'
bpy.context.view_layer.update()
